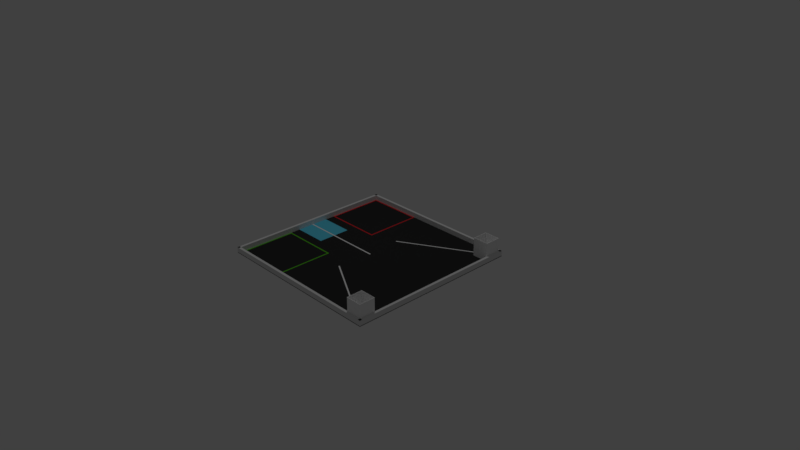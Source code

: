 # Source: arena.blend  (saved by Blender 2.79.0; exported with 4.5.12 LTS)
import bpy
from mathutils import Matrix  # noqa: F401  (used for matrix-valued properties, if any)

bpy.ops.wm.read_factory_settings(use_empty=True)
scene = bpy.context.scene
scene.name = 'Scene'

# ---- collections
col_collection_1 = bpy.data.collections.new('Collection 1'); scene.collection.children.link(col_collection_1)

# ---- materials (node trees are filled in below, after node groups)
mat_wood_side = bpy.data.materials.new('wood side')
mat_wood_side.alpha_threshold = 0.0
mat_wood_side.use_transparent_shadow = False
mat_wood_side.roughness = 0.5
mat_wood_side.specular_intensity = 0.2312
mat_white_tape = bpy.data.materials.new('white tape')
mat_white_tape.alpha_threshold = 0.0
mat_white_tape.use_transparent_shadow = False
mat_white_tape.diffuse_color = (1.0, 1.0, 1.0, 1.0)
mat_white_tape.roughness = 0.5
mat_white_tape.specular_intensity = 0.7
mat_blue_start = bpy.data.materials.new('blue_start')
mat_blue_start.alpha_threshold = 0.0
mat_blue_start.use_transparent_shadow = False
mat_blue_start.diffuse_color = (0.1176, 0.6627, 0.8824, 1.0)
mat_blue_start.specular_color = (0.5094, 0.7315, 0.8796)
mat_blue_start.roughness = 0.5
mat_green_tape = bpy.data.materials.new('green tape')
mat_green_tape.alpha_threshold = 0.0
mat_green_tape.use_transparent_shadow = False
mat_green_tape.diffuse_color = (0.1133, 0.5371, 0.02038, 1.0)
mat_green_tape.roughness = 0.5
mat_green_tape.specular_intensity = 0.7
mat_red_tape = bpy.data.materials.new('red tape')
mat_red_tape.alpha_threshold = 0.0
mat_red_tape.use_transparent_shadow = False
mat_red_tape.diffuse_color = (0.8275, 0.02915, 0.03872, 1.0)
mat_red_tape.specular_color = (0.8308, 0.3096, 0.324)
mat_red_tape.roughness = 0.5
mat_red_tape.specular_intensity = 0.7
mat_white_bin = bpy.data.materials.new('white bin')
mat_white_bin.alpha_threshold = 0.0
mat_white_bin.use_transparent_shadow = False
mat_white_bin.diffuse_color = (1.0, 1.0, 1.0, 1.0)
mat_white_bin.roughness = 0.5
mat_white_bin.specular_intensity = 0.1647
mat_black_base = bpy.data.materials.new('black base')
mat_black_base.alpha_threshold = 0.0
mat_black_base.use_transparent_shadow = False
mat_black_base.diffuse_color = (0.03076, 0.03076, 0.03076, 1.0)
mat_black_base.specular_color = (0.04203, 0.04203, 0.04203)
mat_black_base.roughness = 0.5
mat_black_base.specular_intensity = 0.2948
mat_black_base.line_color = (0.0, 0.0, 0.0, 1.0)

# ---- material node trees

# ---- world
world_world = bpy.data.worlds.new('World'); scene.world = world_world
world_world.color = (0.05088, 0.05088, 0.05088)
world_world.use_sun_shadow = False
world_world.sun_shadow_jitter_overblur = 0.0
world_world.cycles.sampling_method = 'MANUAL'

# ---- cameras
cam_camera = bpy.data.cameras.new('Camera')
cam_camera.clip_end = 100.0
cam_camera.lens = 35.0
cam_camera.sensor_width = 32.0
cam_camera.sensor_height = 18.0
cam_camera.ortho_scale = 7.314
cam_camera.dof.focus_distance = 0.0
cam_camera.dof.aperture_fstop = 128.0

# ---- lights
light_lamp = bpy.data.lights.new('Lamp', 'POINT')
light_lamp.transmission_factor = 0.0
light_lamp.cutoff_distance = 30.0
light_lamp.energy = 100.0
light_lamp.shadow_buffer_clip_start = 1.001
light_lamp.shadow_soft_size = 0.1
light_lamp.shadow_maximum_resolution = 0.006
light_lamp.use_absolute_resolution = True

# ---- meshes
me_cube_005 = bpy.data.meshes.new('Cube.005')
me_cube_005.from_pydata([(-1.0, -1.0, -1.0), (-1.0, -1.0, 1.0), (-1.0, 1.0, -1.0), (-1.0, 1.0, 1.0), (1.0, -1.0, -1.0), (1.0, -1.0, 1.0), (1.0, 1.0, -1.0), (1.0, 1.0, 1.0)], [], [(0, 1, 3, 2), (2, 3, 7, 6), (6, 7, 5, 4), (4, 5, 1, 0), (2, 6, 4, 0), (7, 3, 1, 5)])
_uv = me_cube_005.uv_layers.new(name='UVMap')
_uv.uv.foreach_set('vector', [0.3485, 0.04283, 0.4485, 0.04283, 0.4485, 8.198, 0.3485, 8.198, 0.0486, 16.36, 0.0486, 8.204, 0.1486, 8.204, 0.1486, 16.36, 0.2486, 8.198, 0.1486, 8.198, 0.1486, 0.04283, 0.2486, 0.04283, 0.2486, 8.204, 0.2486, 16.36, 0.1487, 16.36, 0.1487, 8.204, 0.3485, 8.198, 0.2486, 8.198, 0.2486, 0.04283, 0.3485, 0.04283, 0.1486, 8.198, 0.0486, 8.198, 0.0486, 0.04283, 0.1486, 0.04283])
me_cube_005.materials.append(mat_wood_side)
me_cube_005.use_remesh_preserve_volume = False
me_cube_005.use_remesh_preserve_attributes = False
me_cube_005.use_mirror_vertex_groups = False
me_cube_005.update()
me_cube_004 = bpy.data.meshes.new('Cube.004')
me_cube_004.from_pydata([(-1.0, -1.0, -1.0), (-1.0, -1.0, 1.0), (-1.0, 1.0, -1.0), (-1.0, 1.0, 1.0), (1.0, -1.0, -1.0), (1.0, -1.0, 1.0), (1.0, 1.0, -1.0), (1.0, 1.0, 1.0)], [], [(0, 1, 3, 2), (2, 3, 7, 6), (6, 7, 5, 4), (4, 5, 1, 0), (2, 6, 4, 0), (7, 3, 1, 5)])
_uv = me_cube_004.uv_layers.new(name='UVMap')
_uv.uv.foreach_set('vector', [0.3485, 0.04283, 0.4485, 0.04283, 0.4485, 8.198, 0.3485, 8.198, 0.0486, 16.36, 0.0486, 8.204, 0.1486, 8.204, 0.1486, 16.36, 0.2486, 8.198, 0.1486, 8.198, 0.1486, 0.04283, 0.2486, 0.04283, 0.2486, 8.204, 0.2486, 16.36, 0.1487, 16.36, 0.1487, 8.204, 0.3485, 8.198, 0.2486, 8.198, 0.2486, 0.04283, 0.3485, 0.04283, 0.1486, 8.198, 0.0486, 8.198, 0.0486, 0.04283, 0.1486, 0.04283])
me_cube_004.materials.append(mat_wood_side)
me_cube_004.use_remesh_preserve_volume = False
me_cube_004.use_remesh_preserve_attributes = False
me_cube_004.use_mirror_vertex_groups = False
me_cube_004.update()
me_cube_002 = bpy.data.meshes.new('Cube.002')
me_cube_002.from_pydata([(-1.0, -1.0, -1.0), (-1.0, -1.0, 1.0), (-1.0, 1.0, -1.0), (-1.0, 1.0, 1.0), (1.0, -1.0, -1.0), (1.0, -1.0, 1.0), (1.0, 1.0, -1.0), (1.0, 1.0, 1.0)], [], [(0, 1, 3, 2), (2, 3, 7, 6), (6, 7, 5, 4), (4, 5, 1, 0), (2, 6, 4, 0), (7, 3, 1, 5)])
_uv = me_cube_002.uv_layers.new(name='UVMap')
_uv.uv.foreach_set('vector', [0.3485, 0.04283, 0.4485, 0.04283, 0.4485, 8.198, 0.3485, 8.198, 0.0486, 16.36, 0.0486, 8.204, 0.1486, 8.204, 0.1486, 16.36, 0.2486, 8.198, 0.1486, 8.198, 0.1486, 0.04283, 0.2486, 0.04283, 0.2486, 8.204, 0.2486, 16.36, 0.1487, 16.36, 0.1487, 8.204, 0.3485, 8.198, 0.2486, 8.198, 0.2486, 0.04283, 0.3485, 0.04283, 0.1486, 8.198, 0.0486, 8.198, 0.0486, 0.04283, 0.1486, 0.04283])
me_cube_002.materials.append(mat_wood_side)
me_cube_002.use_remesh_preserve_volume = False
me_cube_002.use_remesh_preserve_attributes = False
me_cube_002.use_mirror_vertex_groups = False
me_cube_002.update()
me_plane_007 = bpy.data.meshes.new('Plane.007')
me_plane_007.from_pydata([(-1.0, -1.0, 0.0), (1.0, -1.0, 0.0), (-1.0, 1.0, 0.0), (1.0, 1.0, 0.0)], [], [(0, 1, 3, 2)])
me_plane_007.materials.append(mat_white_tape)
me_plane_007.use_remesh_preserve_volume = False
me_plane_007.use_remesh_preserve_attributes = False
me_plane_007.use_mirror_vertex_groups = False
me_plane_007.update()
me_plane_005 = bpy.data.meshes.new('Plane.005')
me_plane_005.from_pydata([(-1.0, -1.0, 0.0), (1.0, -1.0, 0.0), (-1.0, 1.0, 0.0), (1.0, 1.0, 0.0)], [], [(0, 1, 3, 2)])
me_plane_005.materials.append(mat_white_tape)
me_plane_005.use_remesh_preserve_volume = False
me_plane_005.use_remesh_preserve_attributes = False
me_plane_005.use_mirror_vertex_groups = False
me_plane_005.update()
me_plane_003 = bpy.data.meshes.new('Plane.003')
me_plane_003.from_pydata([(-1.0, -1.0, 0.0), (1.0, -1.0, 0.0), (-1.0, 1.0, 0.0), (1.0, 1.0, 0.0)], [], [(0, 1, 3, 2)])
me_plane_003.materials.append(mat_white_tape)
me_plane_003.use_remesh_preserve_volume = False
me_plane_003.use_remesh_preserve_attributes = False
me_plane_003.use_mirror_vertex_groups = False
me_plane_003.update()
me_plane_002 = bpy.data.meshes.new('Plane.002')
me_plane_002.from_pydata([(-1.0, -1.0, 0.0), (1.0, -1.0, 0.0), (-1.0, 1.0, 0.0), (1.0, 1.0, 0.0)], [], [(0, 1, 3, 2)])
me_plane_002.materials.append(mat_blue_start)
me_plane_002.use_remesh_preserve_volume = False
me_plane_002.use_remesh_preserve_attributes = False
me_plane_002.use_mirror_vertex_groups = False
me_plane_002.update()
me_plane_001 = bpy.data.meshes.new('Plane.001')
me_plane_001.from_pydata([(-1.0, -1.0, 0.0), (1.0, -1.0, 0.0), (-1.0, 1.0, 0.0), (1.0, 1.0, 0.0), (-0.9517, 0.9517, 0.0), (-0.9517, -0.9517, 0.0), (0.9517, -0.9517, 0.0), (0.9517, 0.9517, 0.0)], [], [(5, 4, 2, 0), (6, 5, 0, 1), (7, 6, 1, 3), (4, 7, 3, 2)])
me_plane_001.materials.append(mat_green_tape)
me_plane_001.use_remesh_preserve_volume = False
me_plane_001.use_remesh_preserve_attributes = False
me_plane_001.use_mirror_vertex_groups = False
me_plane_001.update()
me_plane = bpy.data.meshes.new('Plane')
me_plane.from_pydata([(-1.0, -1.0, 0.0), (1.0, -1.0, 0.0), (-1.0, 1.0, 0.0), (1.0, 1.0, 0.0), (-0.9517, 0.9517, 0.0), (-0.9517, -0.9517, 0.0), (0.9517, -0.9517, 0.0), (0.9517, 0.9517, 0.0)], [], [(5, 4, 2, 0), (6, 5, 0, 1), (7, 6, 1, 3), (4, 7, 3, 2)])
me_plane.materials.append(mat_red_tape)
me_plane.use_remesh_preserve_volume = False
me_plane.use_remesh_preserve_attributes = False
me_plane.use_mirror_vertex_groups = False
me_plane.update()
me_cube_007 = bpy.data.meshes.new('Cube.007')
me_cube_007.from_pydata([(-1.0, -1.0, -1.0), (-0.9573, -0.9573, 1.0), (-1.0, 1.0, -1.0), (-0.9573, 0.9573, 1.0), (1.0, -1.0, -1.0), (0.9573, -0.9573, 1.0), (1.0, 1.0, -1.0), (0.9573, 0.9573, 1.0), (-1.0, -1.0, 1.0), (-1.0, 1.0, 1.0), (1.0, 1.0, 1.0), (1.0, -1.0, 1.0), (-0.9573, -0.9573, -0.92), (-0.9573, 0.9573, -0.92), (0.9573, 0.9573, -0.92), (0.9573, -0.9573, -0.92)], [], [(0, 8, 9, 2), (2, 9, 10, 6), (6, 10, 11, 4), (4, 11, 8, 0), (2, 6, 4, 0), (5, 7, 14, 15), (1, 3, 9, 8), (3, 7, 10, 9), (7, 5, 11, 10), (5, 1, 8, 11), (14, 13, 12, 15), (3, 1, 12, 13), (1, 5, 15, 12), (7, 3, 13, 14)])
me_cube_007.materials.append(mat_white_bin)
me_cube_007.use_remesh_preserve_volume = False
me_cube_007.use_remesh_preserve_attributes = False
me_cube_007.use_mirror_vertex_groups = False
me_cube_007.update()
me_cube_006 = bpy.data.meshes.new('Cube.006')
me_cube_006.from_pydata([(-1.0, -1.0, -1.0), (-0.9573, -0.9573, 1.0), (-1.0, 1.0, -1.0), (-0.9573, 0.9573, 1.0), (1.0, -1.0, -1.0), (0.9573, -0.9573, 1.0), (1.0, 1.0, -1.0), (0.9573, 0.9573, 1.0), (-1.0, -1.0, 1.0), (-1.0, 1.0, 1.0), (1.0, 1.0, 1.0), (1.0, -1.0, 1.0), (-0.9573, -0.9573, -0.92), (-0.9573, 0.9573, -0.92), (0.9573, 0.9573, -0.92), (0.9573, -0.9573, -0.92)], [], [(0, 8, 9, 2), (2, 9, 10, 6), (6, 10, 11, 4), (4, 11, 8, 0), (2, 6, 4, 0), (5, 7, 14, 15), (1, 3, 9, 8), (3, 7, 10, 9), (7, 5, 11, 10), (5, 1, 8, 11), (14, 13, 12, 15), (3, 1, 12, 13), (1, 5, 15, 12), (7, 3, 13, 14)])
me_cube_006.materials.append(mat_white_bin)
me_cube_006.use_remesh_preserve_volume = False
me_cube_006.use_remesh_preserve_attributes = False
me_cube_006.use_mirror_vertex_groups = False
me_cube_006.update()
me_cube_003 = bpy.data.meshes.new('Cube.003')
me_cube_003.from_pydata([(-1.0, -1.0, -1.0), (-1.0, -1.0, 1.0), (-1.0, 1.0, -1.0), (-1.0, 1.0, 1.0), (1.0, -1.0, -1.0), (1.0, -1.0, 1.0), (1.0, 1.0, -1.0), (1.0, 1.0, 1.0)], [], [(0, 1, 3, 2), (2, 3, 7, 6), (6, 7, 5, 4), (4, 5, 1, 0), (2, 6, 4, 0), (7, 3, 1, 5)])
_uv = me_cube_003.uv_layers.new(name='UVMap')
_uv.uv.foreach_set('vector', [0.3485, 0.04283, 0.4485, 0.04283, 0.4485, 8.198, 0.3485, 8.198, 0.0486, 16.36, 0.0486, 8.204, 0.1486, 8.204, 0.1486, 16.36, 0.2486, 8.198, 0.1486, 8.198, 0.1486, 0.04283, 0.2486, 0.04283, 0.2486, 8.204, 0.2486, 16.36, 0.1487, 16.36, 0.1487, 8.204, 0.3485, 8.198, 0.2486, 8.198, 0.2486, 0.04283, 0.3485, 0.04283, 0.1486, 8.198, 0.0486, 8.198, 0.0486, 0.04283, 0.1486, 0.04283])
me_cube_003.materials.append(mat_wood_side)
me_cube_003.use_remesh_preserve_volume = False
me_cube_003.use_remesh_preserve_attributes = False
me_cube_003.use_mirror_vertex_groups = False
me_cube_003.update()
me_cube = bpy.data.meshes.new('Cube')
me_cube.from_pydata([(1.0, 1.0, -1.0), (1.0, -1.0, -1.0), (-1.0, -1.0, -1.0), (-1.0, 1.0, -1.0), (1.0, 1.0, 1.0), (1.0, -1.0, 1.0), (-1.0, -1.0, 1.0), (-1.0, 1.0, 1.0)], [], [(0, 1, 2, 3), (4, 7, 6, 5), (0, 4, 5, 1), (1, 5, 6, 2), (2, 6, 7, 3), (4, 0, 3, 7)])
me_cube.materials.append(mat_black_base)
me_cube.use_remesh_preserve_volume = False
me_cube.use_remesh_preserve_attributes = False
me_cube.use_mirror_vertex_groups = False
me_cube.update()

# ---- objects
ob_side_front_003 = bpy.data.objects.new('Side Front.003', me_cube_005)
ob_side_front_002 = bpy.data.objects.new('Side Front.002', me_cube_004)
ob_side_front_001 = bpy.data.objects.new('Side Front.001', me_cube_002)
ob_right_line = bpy.data.objects.new('Right Line', me_plane_007)
ob_left_line = bpy.data.objects.new('Left Line', me_plane_005)
ob_start_line = bpy.data.objects.new('Start Line', me_plane_003)
ob_start_area = bpy.data.objects.new('Start Area', me_plane_002)
ob_green_area = bpy.data.objects.new('Green Area', me_plane_001)
ob_red_area = bpy.data.objects.new('Red Area', me_plane)
ob_bucket_left = bpy.data.objects.new('Bucket Left', me_cube_007)
ob_bucket_right = bpy.data.objects.new('Bucket Right', me_cube_006)
ob_side_front = bpy.data.objects.new('Side Front', me_cube_003)
ob_base = bpy.data.objects.new('Base', me_cube)
ob_lamp = bpy.data.objects.new('Lamp', light_lamp)
ob_camera = bpy.data.objects.new('Camera', cam_camera)

# ---- transforms, parenting, visibility, modifiers, constraints
ob_side_front_003.location = (1.183, 1.034e-07, 0.035)
ob_side_front_003.rotation_euler = (0.0, -0.0, 3.142)
ob_side_front_003.scale = (0.0175, 1.2, 0.035)
ob_side_front_003.lineart.crease_threshold = 0.0
ob_side_front_002.location = (0.0, 1.183, 0.035)
ob_side_front_002.rotation_euler = (0.0, -0.0, -1.571)
ob_side_front_002.scale = (0.0175, 1.2, 0.035)
ob_side_front_002.lineart.crease_threshold = 0.0
ob_side_front_001.location = (0.0, -1.183, 0.035)
ob_side_front_001.rotation_euler = (0.0, -0.0, 1.571)
ob_side_front_001.scale = (0.0175, 1.2, 0.035)
ob_side_front_001.lineart.crease_threshold = 0.0
ob_right_line.location = (0.5841, -0.8341, 0.001)
ob_right_line.rotation_euler = (0.0, -0.0, -0.5225)
ob_right_line.scale = (0.6931, 0.008779, 0.9241)
ob_right_line.lineart.crease_threshold = 0.0
ob_left_line.location = (0.5841, 0.8341, 0.001)
ob_left_line.rotation_euler = (0.0, -0.0, 0.5225)
ob_left_line.scale = (0.6931, 0.008779, 0.9241)
ob_left_line.lineart.crease_threshold = 0.0
ob_start_line.location = (-0.5721, 0.0, 0.002)
ob_start_line.scale = (0.5941, 0.0095, 1.0)
ob_start_line.lineart.crease_threshold = 0.0
ob_start_area.location = (-0.935, 0.0, 0.001)
ob_start_area.scale = (0.23, 0.23, 1.0)
ob_start_area.lineart.crease_threshold = 0.0
ob_green_area.location = (-0.765, -0.765, 0.001)
ob_green_area.scale = (0.4, 0.4, 1.0)
ob_green_area.lineart.crease_threshold = 0.0
ob_red_area.location = (-0.765, 0.765, 0.001)
ob_red_area.scale = (0.4, 0.4, 1.0)
ob_red_area.lineart.crease_threshold = 0.0
ob_bucket_left.location = (1.055, 1.055, 0.125)
ob_bucket_left.scale = (0.11, 0.11, 0.125)
ob_bucket_left.lineart.crease_threshold = 0.0
ob_bucket_right.location = (1.055, -1.055, 0.125)
ob_bucket_right.scale = (0.11, 0.11, 0.125)
ob_bucket_right.lineart.crease_threshold = 0.0
ob_side_front.location = (-1.183, 0.0, 0.035)
ob_side_front.scale = (0.0175, 1.2, 0.035)
ob_side_front.lineart.crease_threshold = 0.0
ob_base.location = (0.0, 0.0, -0.0045)
ob_base.scale = (1.2, 1.2, 0.0045)
ob_base.lock_rotations_4d = False
ob_base.empty_display_type = 'ARROWS'
ob_base.lineart.crease_threshold = 0.0
ob_lamp.location = (-0.1592, 0.3496, 5.84)
ob_lamp.rotation_euler = (0.6503, 0.05522, 1.866)
ob_lamp.lock_rotations_4d = False
ob_lamp.empty_display_type = 'ARROWS'
ob_lamp.color = (0.0, 0.0, 0.0, 0.0)
ob_lamp.lineart.crease_threshold = 0.0
ob_camera.location = (7.481, -6.508, 5.344)
ob_camera.rotation_euler = (1.109, 0.0, 0.8149)
ob_camera.lock_rotations_4d = False
ob_camera.empty_display_type = 'ARROWS'
ob_camera.color = (0.0, 0.0, 0.0, 0.0)
ob_camera.display_type = 'WIRE'
ob_camera.lineart.crease_threshold = 0.0

# ---- collection membership
col_collection_1.objects.link(ob_side_front_003)
col_collection_1.objects.link(ob_side_front_002)
col_collection_1.objects.link(ob_side_front_001)
col_collection_1.objects.link(ob_right_line)
col_collection_1.objects.link(ob_left_line)
col_collection_1.objects.link(ob_start_line)
col_collection_1.objects.link(ob_start_area)
col_collection_1.objects.link(ob_green_area)
col_collection_1.objects.link(ob_red_area)
col_collection_1.objects.link(ob_bucket_left)
col_collection_1.objects.link(ob_bucket_right)
col_collection_1.objects.link(ob_side_front)
col_collection_1.objects.link(ob_base)
col_collection_1.objects.link(ob_lamp)
col_collection_1.objects.link(ob_camera)

# ---- scene / render settings (as saved in the file)
scene.camera = ob_camera
scene.frame_start = 1; scene.frame_end = 250; scene.frame_set(1)
scene.render.engine = 'BLENDER_EEVEE_NEXT'
scene.render.resolution_percentage = 50
scene.render.dither_intensity = 0.0
scene.cycles.use_denoising = False
scene.cycles.samples = 128
scene.cycles.sampling_pattern = 'TABULATED_SOBOL'
scene.cycles.use_adaptive_sampling = False
scene.cycles.use_light_tree = False
scene.cycles.blur_glossy = 0.0
scene.cycles.sample_clamp_indirect = 0.0
scene.view_settings.view_transform = 'Standard'
bpy.context.view_layer.update()
